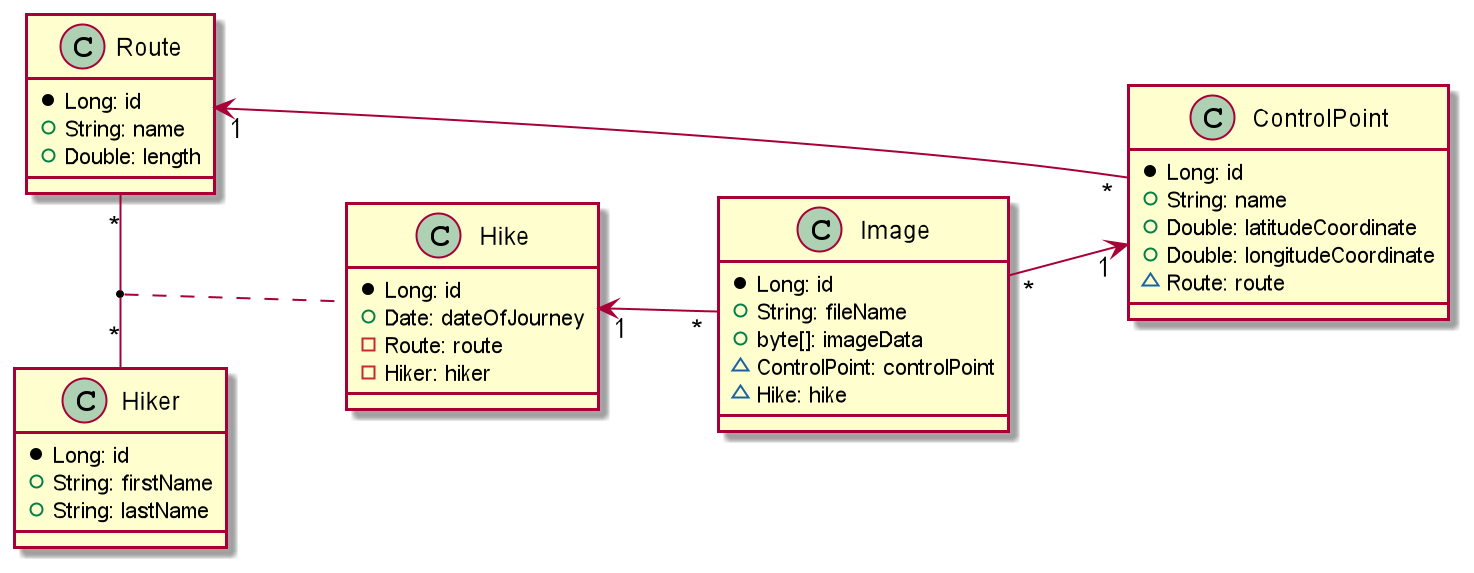

The diagram above was rendered by PlantUML. Its source (embedded in the PNG):
@startuml
left to right direction
class ControlPoint {
    * Long: id
    + String: name
    + Double: latitudeCoordinate
    + Double: longitudeCoordinate
    ~ Route: route
}

class Route {
    * Long: id
    + String: name
    + Double: length
}

class Hike {
    * Long: id
    + Date: dateOfJourney
    - Route: route
    - Hiker: hiker
}

class Hiker {
    * Long: id
    + String: firstName
    + String: lastName
}

class Image {
    * Long: id
    + String: fileName
    + byte[]: imageData
    ~ ControlPoint: controlPoint
    ~ Hike: hike
}

Image "*" --> "1" ControlPoint

ControlPoint "*" --> "1" Route

Route "*" - "*" Hiker
(Route, Hiker) .. Hike


Hike "1" <-- "*" Image
@enduml